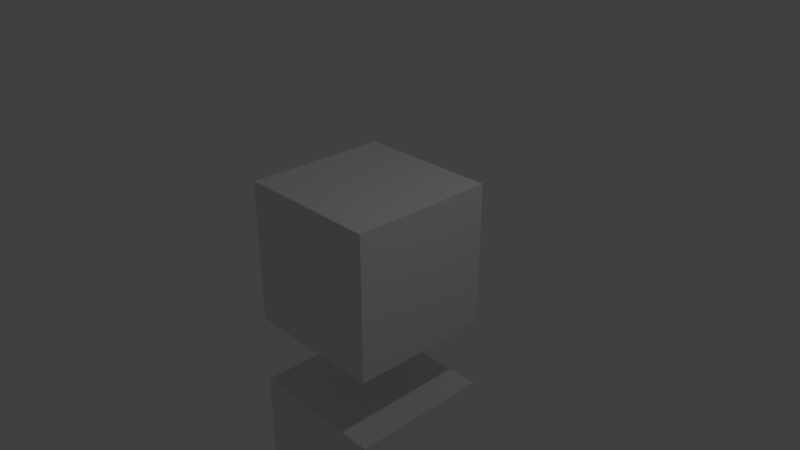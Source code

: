 # Source: cubetex.blend  (saved by Blender 2.79.0; exported with 4.5.12 LTS)
import bpy
from mathutils import Matrix  # noqa: F401  (used for matrix-valued properties, if any)

bpy.ops.wm.read_factory_settings(use_empty=True)
scene = bpy.context.scene
scene.name = 'Scene'

# ---- collections
col_collection_1 = bpy.data.collections.new('Collection 1'); scene.collection.children.link(col_collection_1)

# ---- materials (node trees are filled in below, after node groups)
mat_mat_riau = bpy.data.materials.new('Matériau')
mat_mat_riau.alpha_threshold = 0.0
mat_mat_riau.use_transparent_shadow = False
mat_mat_riau.preview_render_type = 'CUBE'
mat_mat_riau.roughness = 0.5
mat_mat_riau.specular_intensity = 0.0
mat_material = bpy.data.materials.new('Material')
mat_material.alpha_threshold = 0.0
mat_material.use_transparent_shadow = False
mat_material.preview_render_type = 'CUBE'
mat_material.roughness = 0.5
mat_material.specular_intensity = 0.0
mat_material.line_color = (0.0, 0.0, 0.0, 1.0)

# ---- material node trees

# ---- world
world_world = bpy.data.worlds.new('World'); scene.world = world_world
world_world.color = (0.05088, 0.05088, 0.05088)
world_world.use_sun_shadow = False
world_world.sun_shadow_jitter_overblur = 0.0
world_world.cycles.sampling_method = 'MANUAL'

# ---- cameras
cam_camera = bpy.data.cameras.new('Camera')
cam_camera.clip_end = 100.0
cam_camera.lens = 35.0
cam_camera.sensor_width = 32.0
cam_camera.sensor_height = 18.0
cam_camera.ortho_scale = 7.314
cam_camera.dof.focus_distance = 0.0
cam_camera.dof.aperture_fstop = 128.0

# ---- lights
light_lamp = bpy.data.lights.new('Lamp', 'POINT')
light_lamp.transmission_factor = 0.0
light_lamp.cutoff_distance = 30.0
light_lamp.energy = 100.0
light_lamp.shadow_buffer_clip_start = 1.001
light_lamp.shadow_soft_size = 0.1
light_lamp.shadow_maximum_resolution = 0.006
light_lamp.use_absolute_resolution = True

# ---- meshes
me_cube1 = bpy.data.meshes.new('Cube1')
me_cube1.from_pydata([(1.0, 1.0, -4.0), (1.0, -1.0, -4.0), (-1.0, -1.0, -4.0), (-1.0, 1.0, -4.0), (1.0, 1.0, -2.0), (1.0, -1.0, -2.0), (-1.0, -1.0, -2.0), (-1.0, 1.0, -2.0)], [], [(0, 2, 3), (7, 5, 4), (4, 1, 0), (5, 2, 1), (2, 7, 3), (0, 7, 4), (0, 1, 2), (7, 6, 5), (4, 5, 1), (5, 6, 2), (2, 6, 7), (0, 3, 7)])
_uv = me_cube1.uv_layers.new(name='UVMap')
_uv.uv.foreach_set('vector', [0.656, 0.344, 0.984, 0.672, 0.656, 0.672, 0.984, 0.344, 0.656, 0.01599, 0.984, 0.01599, 3.756e-05, 0.344, 0.328, 0.01599, 0.328, 0.344, 0.328, 0.01599, 0.656, 0.344, 0.328, 0.344, 0.328, 0.9999, 3.747e-05, 0.672, 0.328, 0.672, 0.328, 0.344, 3.75e-05, 0.672, 3.747e-05, 0.344, 0.656, 0.344, 0.984, 0.344, 0.984, 0.672, 0.984, 0.344, 0.656, 0.344, 0.656, 0.01599, 3.756e-05, 0.344, 3.747e-05, 0.01599, 0.328, 0.01599, 0.328, 0.01599, 0.656, 0.01599, 0.656, 0.344, 0.328, 0.9999, 3.751e-05, 0.9999, 3.747e-05, 0.672, 0.328, 0.344, 0.328, 0.672, 3.75e-05, 0.672])
_ca = me_cube1.color_attributes.new('Col', 'BYTE_COLOR', 'CORNER')
_ca.data.foreach_set('color', [1.0, 1.0, 1.0, 1.0, 1.0, 1.0, 1.0, 1.0, 1.0, 0.0, 0.9647, 1.0, 1.0, 1.0, 1.0, 1.0, 1.0, 0.001518, 0.002125, 1.0, 1.0, 1.0, 1.0, 1.0, 1.0, 1.0, 1.0, 1.0, 1.0, 1.0, 1.0, 1.0, 0.001214, 0.006049, 1.0, 1.0, 1.0, 0.001518, 0.002125, 1.0, 1.0, 1.0, 1.0, 1.0, 1.0, 1.0, 1.0, 1.0, 0.9911, 1.0, 0.008568, 1.0, 0.1946, 1.0, 0.147, 1.0, 1.0, 1.0, 1.0, 1.0, 1.0, 1.0, 1.0, 1.0, 1.0, 1.0, 1.0, 1.0, 0.9911, 1.0, 0.1119, 1.0, 1.0, 1.0, 1.0, 1.0, 0.01681, 1.0, 0.003347, 1.0, 1.0, 1.0, 1.0, 1.0, 1.0, 1.0, 1.0, 1.0, 1.0, 1.0, 1.0, 1.0, 1.0, 0.001518, 0.002125, 1.0, 1.0, 1.0, 1.0, 1.0, 1.0, 0.001518, 0.002125, 1.0, 1.0, 1.0, 1.0, 1.0, 1.0, 0.001518, 0.002125, 1.0, 1.0, 1.0, 1.0, 1.0, 1.0, 1.0, 1.0, 1.0, 0.9911, 1.0, 0.008568, 1.0, 1.0, 1.0, 1.0, 1.0, 0.1946, 1.0, 0.147, 1.0, 1.0, 1.0, 1.0, 1.0, 0.03689, 0.05286, 1.0, 1.0, 1.0, 1.0, 1.0, 1.0])
me_cube1.materials.append(mat_mat_riau)
me_cube1.use_remesh_preserve_volume = False
me_cube1.use_remesh_preserve_attributes = False
me_cube1.use_mirror_vertex_groups = False
me_cube1.update()
me_cube = bpy.data.meshes.new('Cube')
me_cube.from_pydata([(1.0, 1.0, -1.0), (1.0, -1.0, -1.0), (-1.0, -1.0, -1.0), (-1.0, 1.0, -1.0), (1.0, 1.0, 1.0), (1.0, -1.0, 1.0), (-1.0, -1.0, 1.0), (-1.0, 1.0, 1.0)], [], [(0, 2, 3), (7, 5, 4), (4, 1, 0), (5, 2, 1), (2, 7, 3), (0, 7, 4), (0, 1, 2), (7, 6, 5), (4, 5, 1), (5, 6, 2), (2, 6, 7), (0, 3, 7)])
_uv = me_cube.uv_layers.new(name='UVMap')
_uv.uv.foreach_set('vector', [0.656, 0.344, 0.984, 0.672, 0.656, 0.672, 0.984, 0.344, 0.656, 0.01599, 0.984, 0.01599, 3.756e-05, 0.344, 0.328, 0.01599, 0.328, 0.344, 0.328, 0.01599, 0.656, 0.344, 0.328, 0.344, 0.328, 0.9999, 3.747e-05, 0.672, 0.328, 0.672, 0.328, 0.344, 3.75e-05, 0.672, 3.747e-05, 0.344, 0.656, 0.344, 0.984, 0.344, 0.984, 0.672, 0.984, 0.344, 0.656, 0.344, 0.656, 0.01599, 3.756e-05, 0.344, 3.747e-05, 0.01599, 0.328, 0.01599, 0.328, 0.01599, 0.656, 0.01599, 0.656, 0.344, 0.328, 0.9999, 3.751e-05, 0.9999, 3.747e-05, 0.672, 0.328, 0.344, 0.328, 0.672, 3.75e-05, 0.672])
_ca = me_cube.color_attributes.new('Col', 'BYTE_COLOR', 'CORNER')
_ca.data.foreach_set('color', [1.0, 1.0, 1.0, 1.0, 1.0, 1.0, 1.0, 1.0, 1.0, 0.0, 0.9647, 1.0, 1.0, 1.0, 1.0, 1.0, 1.0, 0.001518, 0.002125, 1.0, 1.0, 1.0, 1.0, 1.0, 1.0, 1.0, 1.0, 1.0, 1.0, 1.0, 1.0, 1.0, 0.001214, 0.006049, 1.0, 1.0, 1.0, 0.001518, 0.002125, 1.0, 1.0, 1.0, 1.0, 1.0, 1.0, 1.0, 1.0, 1.0, 0.9911, 1.0, 0.008568, 1.0, 0.1946, 1.0, 0.147, 1.0, 1.0, 1.0, 1.0, 1.0, 1.0, 1.0, 1.0, 1.0, 1.0, 1.0, 1.0, 1.0, 0.9911, 1.0, 0.1119, 1.0, 1.0, 1.0, 1.0, 1.0, 0.01681, 1.0, 0.003347, 1.0, 1.0, 1.0, 1.0, 1.0, 1.0, 1.0, 1.0, 1.0, 1.0, 1.0, 1.0, 1.0, 1.0, 0.001518, 0.002125, 1.0, 1.0, 1.0, 1.0, 1.0, 1.0, 0.001518, 0.002125, 1.0, 1.0, 1.0, 1.0, 1.0, 1.0, 0.001518, 0.002125, 1.0, 1.0, 1.0, 1.0, 1.0, 1.0, 1.0, 1.0, 1.0, 0.9911, 1.0, 0.008568, 1.0, 1.0, 1.0, 1.0, 1.0, 0.1946, 1.0, 0.147, 1.0, 1.0, 1.0, 1.0, 1.0, 0.03689, 0.05286, 1.0, 1.0, 1.0, 1.0, 1.0, 1.0])
me_cube.materials.append(mat_material)
me_cube.use_remesh_preserve_volume = False
me_cube.use_remesh_preserve_attributes = False
me_cube.use_mirror_vertex_groups = False
me_cube.update()

# ---- objects
ob_cube1 = bpy.data.objects.new('Cube1', me_cube1)
ob_cube = bpy.data.objects.new('Cube', me_cube)
ob_lamp = bpy.data.objects.new('Lamp', light_lamp)
ob_camera = bpy.data.objects.new('Camera', cam_camera)

# ---- transforms, parenting, visibility, modifiers, constraints
ob_cube1.location = (0.0, 0.0, 0.0)
ob_cube1.lock_rotations_4d = False
ob_cube1.empty_display_type = 'ARROWS'
ob_cube1.lineart.crease_threshold = 0.0
ob_cube.location = (0.0, 0.0, 0.0)
ob_cube.lock_rotations_4d = False
ob_cube.empty_display_type = 'ARROWS'
ob_cube.lineart.crease_threshold = 0.0
ob_lamp.location = (4.076, 1.005, 5.904)
ob_lamp.rotation_euler = (0.6503, 0.05522, 1.866)
ob_lamp.lock_rotations_4d = False
ob_lamp.empty_display_type = 'ARROWS'
ob_lamp.color = (0.0, 0.0, 0.0, 0.0)
ob_lamp.lineart.crease_threshold = 0.0
ob_camera.location = (7.481, -6.508, 5.344)
ob_camera.rotation_euler = (1.109, 0.0, 0.8149)
ob_camera.lock_rotations_4d = False
ob_camera.empty_display_type = 'ARROWS'
ob_camera.color = (0.0, 0.0, 0.0, 0.0)
ob_camera.display_type = 'WIRE'
ob_camera.lineart.crease_threshold = 0.0

# ---- collection membership
col_collection_1.objects.link(ob_cube1)
col_collection_1.objects.link(ob_cube)
col_collection_1.objects.link(ob_lamp)
col_collection_1.objects.link(ob_camera)

# ---- scene / render settings (as saved in the file)
scene.camera = ob_camera
scene.frame_start = 1; scene.frame_end = 250; scene.frame_set(0)
scene.render.engine = 'BLENDER_EEVEE_NEXT'
scene.render.resolution_percentage = 50
scene.render.dither_intensity = 0.0
scene.cycles.use_denoising = False
scene.cycles.samples = 128
scene.cycles.sampling_pattern = 'TABULATED_SOBOL'
scene.cycles.use_adaptive_sampling = False
scene.cycles.use_light_tree = False
scene.cycles.blur_glossy = 0.0
scene.cycles.sample_clamp_indirect = 0.0
scene.view_settings.view_transform = 'Standard'
bpy.context.view_layer.update()
